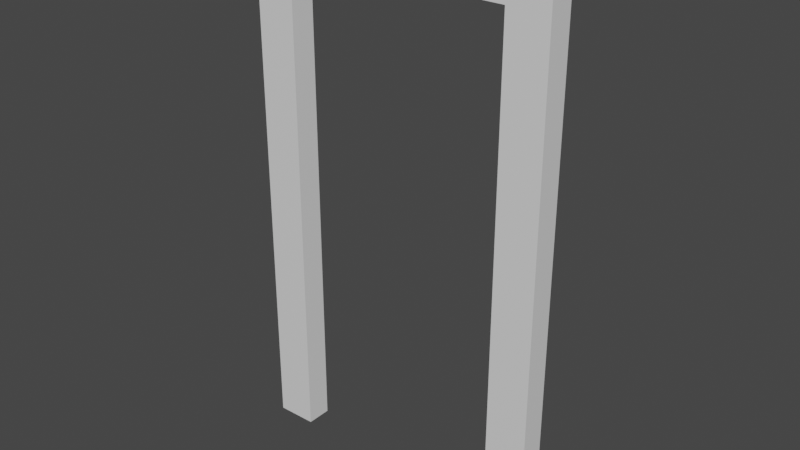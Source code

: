 # Source: Door_Frame.blend  (saved by Blender 2.80.75; exported with 4.5.12 LTS)
import bpy
from mathutils import Matrix  # noqa: F401  (used for matrix-valued properties, if any)

bpy.ops.wm.read_factory_settings(use_empty=True)
scene = bpy.context.scene
scene.name = 'Scene'

# ---- collections
col_collection = bpy.data.collections.new('Collection'); scene.collection.children.link(col_collection)

# ---- materials (node trees are filled in below, after node groups)
mat_material = bpy.data.materials.new('Material')
mat_material.alpha_threshold = 0.0
mat_material.use_transparent_shadow = False
mat_material.line_color = (0.0, 0.0, 0.0, 1.0)

# ---- material node trees
mat_material.use_nodes = True; mat_material.node_tree.nodes.clear()
_N = mat_material.node_tree.nodes; _L = mat_material.node_tree.links
n0 = _N.new('ShaderNodeOutputMaterial'); n0.name = 'Material Output'; n0.location = (300, 300)
n1 = _N.new('ShaderNodeBsdfPrincipled'); n1.name = 'Principled BSDF'; n1.location = (10, 300)
n1.distribution = 'GGX'
n1.subsurface_method = 'BURLEY'
n1.inputs[2].default_value = 0.4
n1.inputs[3].default_value = 1.45
n1.inputs[27].default_value = (0.0, 0.0, 0.0, 1.0)
n1.inputs[28].default_value = 1.0
_L.new(n1.outputs[0], n0.inputs[0])
n0.is_active_output = True

# ---- world
world_world = bpy.data.worlds.new('World'); scene.world = world_world
world_world.use_nodes = True; world_world.node_tree.nodes.clear()
_N = world_world.node_tree.nodes; _L = world_world.node_tree.links
n0 = _N.new('ShaderNodeOutputWorld'); n0.name = 'World Output'; n0.location = (300, 300)
n1 = _N.new('ShaderNodeBackground'); n1.name = 'Background'; n1.location = (10, 300)
n1.inputs[0].default_value = (0.05088, 0.05088, 0.05088, 1.0)
_L.new(n1.outputs[0], n0.inputs[0])
n0.is_active_output = True
world_world.color = (0.05088, 0.05088, 0.05088)
world_world.use_sun_shadow = False
world_world.sun_shadow_jitter_overblur = 0.0

# ---- meshes
me_cube_001 = bpy.data.meshes.new('Cube.001')
me_cube_001.from_pydata([(-17.09, -0.3282, 15.12), (-17.09, -0.3282, 0.07688), (-8.442, -0.3282, 15.12), (-8.442, -0.3282, 0.07688), (-15.93, -0.3282, 0.09682), (-15.93, -0.3282, 13.95), (-9.605, -0.3282, 13.95), (-9.605, -0.3282, 0.09682), (-15.93, 0.3949, 0.09682), (-15.93, 0.3949, 13.95), (-9.605, 0.3949, 13.95), (-9.605, 0.3949, 0.09682), (-17.09, 0.3949, 0.07688), (-17.09, 0.3949, 15.12), (-8.442, 0.3949, 15.12), (-8.442, 0.3949, 0.07688)], [], [(8, 12, 13, 9), (4, 5, 0, 1), (5, 6, 2, 0), (9, 13, 14, 10), (6, 7, 3, 2), (10, 14, 15, 11), (2, 14, 13, 0), (6, 10, 11, 7), (5, 9, 10, 6), (1, 12, 8, 4), (0, 13, 12, 1), (7, 11, 15, 3), (4, 8, 9, 5), (3, 15, 14, 2)])
_uv = me_cube_001.uv_layers.new(name='UVMap')
_uv.uv.foreach_set('vector', [0.3943, 0.4938, 0.375, 0.5, 0.625, 0.5, 0.6057, 0.4938, 0.3943, 0.4938, 0.6057, 0.4938, 0.625, 0.5, 0.375, 0.5, 0.6057, 0.4938, 0.6057, 0.46, 0.625, 0.4537, 0.625, 0.5, 0.6057, 0.4938, 0.625, 0.5, 0.625, 0.4537, 0.6057, 0.46, 0.6057, 0.46, 0.3943, 0.46, 0.375, 0.4537, 0.625, 0.4537, 0.6057, 0.46, 0.625, 0.4537, 0.375, 0.4537, 0.3943, 0.46, 0.625, 0.4537, 0.625, 0.4537, 0.625, 0.5, 0.625, 0.5, 0.6057, 0.46, 0.6057, 0.46, 0.3943, 0.46, 0.3943, 0.46, 0.6057, 0.4938, 0.6057, 0.4938, 0.6057, 0.46, 0.6057, 0.46, 0.375, 0.5, 0.375, 0.5, 0.3943, 0.4938, 0.3943, 0.4938, 0.625, 0.5, 0.625, 0.5, 0.375, 0.5, 0.375, 0.5, 0.3943, 0.46, 0.3943, 0.46, 0.375, 0.4537, 0.375, 0.4537, 0.3943, 0.4938, 0.3943, 0.4938, 0.6057, 0.4938, 0.6057, 0.4938, 0.375, 0.4537, 0.375, 0.4537, 0.625, 0.4537, 0.625, 0.4537])
me_cube_001.materials.append(mat_material)
me_cube_001.use_remesh_preserve_volume = False
me_cube_001.use_remesh_preserve_attributes = False
me_cube_001.use_mirror_vertex_groups = False
me_cube_001.update()

# ---- objects
ob_cube_001 = bpy.data.objects.new('Cube.001', me_cube_001)

# ---- transforms, parenting, visibility, modifiers, constraints
ob_cube_001.location = (6.547, 0.0, 0.0)
ob_cube_001.lock_rotations_4d = False
ob_cube_001.empty_display_type = 'ARROWS'
ob_cube_001.lineart.crease_threshold = 0.0

# ---- collection membership
col_collection.objects.link(ob_cube_001)

# ---- scene / render settings (as saved in the file)
scene.frame_start = 1; scene.frame_end = 250; scene.frame_set(1)
scene.render.engine = 'BLENDER_EEVEE_NEXT'
scene.cycles.use_denoising = False
scene.cycles.samples = 128
scene.cycles.sampling_pattern = 'TABULATED_SOBOL'
scene.cycles.use_adaptive_sampling = False
scene.cycles.use_light_tree = False
scene.view_settings.view_transform = 'Filmic'
bpy.context.view_layer.update()

# ---- added for rendering (the .blend has no active camera and no usable light): camera, sun
cam_auto = bpy.data.cameras.new('AutoCamera')
cam_auto.lens = 50.0
cam_auto.sensor_width = 36.0
cam_auto.clip_end = 1000.0
ob_auto_camera = bpy.data.objects.new('AutoCamera', cam_auto)
scene.collection.objects.link(ob_auto_camera)
ob_auto_camera.location = (9.84568, -19.2444, 20.4482)
ob_auto_camera.rotation_euler = (1.09748, -7.21219e-08, 0.694738)
scene.camera = ob_auto_camera
light_auto_sun = bpy.data.lights.new('AutoSun', 'SUN')
light_auto_sun.energy = 3.0
light_auto_sun.angle = 0.0523599
ob_auto_sun = bpy.data.objects.new('AutoSun', light_auto_sun)
scene.collection.objects.link(ob_auto_sun)
ob_auto_sun.rotation_euler = (0.872665, 0.174533, 0.523599)
bpy.context.view_layer.update()
